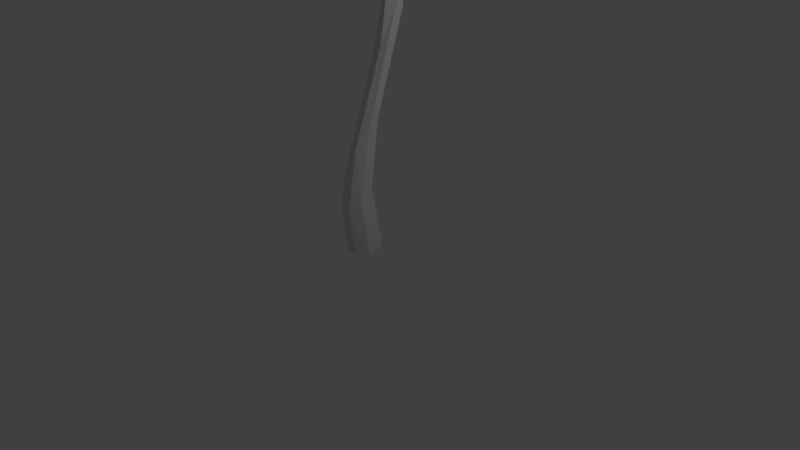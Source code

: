 # Source: Palm_Tree_1.blend  (saved by Blender 2.78.0; exported with 4.5.12 LTS)
import bpy
from mathutils import Matrix  # noqa: F401  (used for matrix-valued properties, if any)

bpy.ops.wm.read_factory_settings(use_empty=True)
scene = bpy.context.scene
scene.name = 'Scene'

# ---- collections
col_collection_1 = bpy.data.collections.new('Collection 1'); scene.collection.children.link(col_collection_1)

# ---- materials (node trees are filled in below, after node groups)
mat_material = bpy.data.materials.new('Material')
mat_material.alpha_threshold = 0.0
mat_material.use_transparent_shadow = False
mat_material.roughness = 0.5
mat_material.line_color = (0.0, 0.0, 0.0, 1.0)

# ---- material node trees

# ---- world
world_world = bpy.data.worlds.new('World'); scene.world = world_world
world_world.color = (0.05088, 0.05088, 0.05088)
world_world.use_sun_shadow = False
world_world.sun_shadow_jitter_overblur = 0.0
world_world.cycles.sampling_method = 'MANUAL'

# ---- cameras
cam_camera = bpy.data.cameras.new('Camera')
cam_camera.clip_end = 100.0
cam_camera.lens = 35.0
cam_camera.sensor_width = 32.0
cam_camera.sensor_height = 18.0
cam_camera.ortho_scale = 7.314
cam_camera.dof.focus_distance = 0.0
cam_camera.dof.aperture_fstop = 128.0

# ---- lights
light_lamp = bpy.data.lights.new('Lamp', 'POINT')
light_lamp.transmission_factor = 0.0
light_lamp.cutoff_distance = 30.0
light_lamp.energy = 100.0
light_lamp.shadow_buffer_clip_start = 1.001
light_lamp.shadow_soft_size = 0.1
light_lamp.shadow_maximum_resolution = 0.006
light_lamp.use_absolute_resolution = True

# ---- meshes
me_plane_011 = bpy.data.meshes.new('Plane.011')
me_plane_011.from_pydata([(0.9067, -0.7545, -0.07472), (0.3016, -1.439, -0.06016), (4.871, -1.152, -0.08575), (3.894, -1.77, -0.1964), (2.32, -0.8311, 0.08317), (1.584, -1.504, 0.01808), (3.342, -1.672, -0.08872), (4.322, -1.049, 0.01232), (0.08759, -1.032, -7.6e-05), (5.384, -1.633, -0.3841), (2.015, -1.146, 0.1918), (3.889, -1.37, 0.05159), (-0.3528, -0.6498, -0.07376), (0.9418, -1.199, -0.07499), (2.824, 0.3058, -0.1046), (3.931, -0.2834, -0.01698), (0.665, -0.2855, 0.03601), (1.902, -0.8527, 0.04203), (3.367, -0.4036, 0.05055), (2.273, 0.1954, -0.01482), (-0.1356, -1.047, 0.0), (4.376, 0.2245, -0.2359), (1.259, -0.546, 0.1584), (2.821, -0.08484, 0.1099), (-1.008, -0.8021, -0.07396), (0.9924, -0.803, -0.07579), (-1.256, 0.6862, -0.09821), (0.7109, 0.608, -0.008242), (-1.178, -0.2877, 0.02979), (0.8235, -0.3163, 0.03973), (0.6471, 0.3752, 0.05678), (-1.334, 0.4634, -0.01202), (-0.0273, -1.0, 0.0), (-0.1454, 1.059, -0.225), (-0.253, -0.2945, 0.1543), (-0.4015, 0.4319, 0.1151), (-1.056, -1.161, -0.07331), (0.2884, -0.63, -0.07173), (-4.568, -0.2071, -0.4951), (-2.885, 0.1128, -0.2493), (-2.411, -0.9015, 0.005041), (-0.9335, -0.4256, 0.0462), (-2.572, -0.06932, -0.1129), (-4.276, -0.4073, -0.3161), (0.01096, -1.032, 0.0), (-4.1, 0.313, -0.6968), (-1.798, -0.6865, 0.1464), (-3.571, -0.2405, -0.1481), (-0.6247, -1.325, -0.07404), (-0.6541, -0.6046, -0.0762), (-4.621, -1.404, -0.1617), (-4.437, -0.694, -0.07155), (-2.02, -1.386, 0.01491), (-1.971, -0.6648, 0.02372), (-3.81, -0.7188, 0.003077), (-4.022, -1.434, -0.06594), (-0.09157, -0.9689, 0.0), (-5.644, -1.001, -0.3029), (-2.01, -1.052, 0.1359), (-3.943, -1.095, 0.05739), (0.5869, -1.35, -0.07374), (-1.174, -1.007, -0.07462), (-1.176, -2.644, 0.08492), (-2.805, -2.24, 0.1745), (0.05326, -1.818, 0.07274), (-1.671, -1.45, 0.08596), (-2.439, -2.055, 0.2118), (-0.8108, -2.471, 0.1436), (-0.0163, -1.008, 0.0), (-2.65, -2.769, -0.1863), (-0.7527, -1.652, 0.2074), (-1.592, -2.28, 0.2817), (1.066, -1.144, -0.07374), (-0.8622, -1.337, -0.07462), (2.289, -2.517, 0.08492), (0.3362, -2.632, 0.1745), (1.584, -1.615, 0.07274), (-0.3669, -1.781, 0.08596), (0.2441, -2.408, 0.2118), (2.218, -2.301, 0.1436), (-0.02628, -1.049, 0.0), (1.765, -3.124, 0.0), (0.6825, -1.696, 0.2074), (1.288, -2.359, 0.2817)], [], [(11, 6, 3, 9), (8, 1, 5, 10), (10, 5, 6, 11), (4, 10, 11, 7), (0, 8, 10, 4), (7, 11, 9, 2), (23, 18, 15, 21), (20, 13, 17, 22), (22, 17, 18, 23), (16, 22, 23, 19), (12, 20, 22, 16), (19, 23, 21, 14), (35, 30, 27, 33), (32, 25, 29, 34), (34, 29, 30, 35), (28, 34, 35, 31), (24, 32, 34, 28), (31, 35, 33, 26), (47, 42, 39, 45), (44, 37, 41, 46), (46, 41, 42, 47), (40, 46, 47, 43), (36, 44, 46, 40), (43, 47, 45, 38), (59, 54, 51, 57), (56, 49, 53, 58), (58, 53, 54, 59), (52, 58, 59, 55), (48, 56, 58, 52), (55, 59, 57, 50), (71, 66, 63, 69), (68, 61, 65, 70), (70, 65, 66, 71), (64, 70, 71, 67), (60, 68, 70, 64), (67, 71, 69, 62), (83, 78, 75, 81), (80, 73, 77, 82), (82, 77, 78, 83), (76, 82, 83, 79), (72, 80, 82, 76), (79, 83, 81, 74)])
me_plane_011.use_remesh_preserve_volume = False
me_plane_011.use_remesh_preserve_attributes = False
me_plane_011.use_mirror_vertex_groups = False
me_plane_011.update()
me_cube = bpy.data.meshes.new('Cube')
me_cube.from_pydata([(-2.98e-08, -0.03495, 0.0), (-0.3313, 0.3069, 5.727), (-0.5086, 0.3985, 6.246), (-0.3974, 0.4292, 6.242), (-0.4067, 0.5102, 6.729), (-0.4801, 0.3268, 5.678), (-0.3618, 0.7022, 2.965), (-0.1261, 0.6027, 3.075), (-0.2682, 0.6088, 3.431), (-0.4036, 0.771, 3.685), (-0.2254, 0.666, 4.033), (-0.3953, 0.672, 4.295), (-0.1986, 0.7629, 3.915), (-0.3949, 0.6801, 3.937), (-0.2377, 0.1866, 1.808), (-0.327, 0.4345, 2.586), (-0.1526, 0.6624, 2.795), (-0.1383, -0.2246, 0.07012), (-0.2003, 0.04019, 0.1066), (0.08912, 0.1407, 0.1364), (0.1873, -0.1519, 0.1063), (-0.1323, -0.3176, 0.6761), (-0.2308, -0.04545, 0.7717), (0.1313, -0.2294, 0.8122), (-0.1527, -0.151, 1.39), (0.01865, 0.03152, 1.038), (-0.1507, 0.302, 1.913), (0.03138, 0.005072, 1.693), (-0.4879, 0.2591, 5.709), (-0.4304, 0.371, 5.626), (-0.3161, 0.4718, 4.682), (-0.4239, 0.5196, 4.663), (-0.1087, 0.6996, 3.068), (-0.2553, 0.1169, 1.858), (0.03368, 0.1501, 1.81), (-0.08018, 0.1469, 0.1632), (0.223, 0.0008074, 0.1919), (0.133, -0.05429, 0.9957), (-0.1234, 0.05983, 0.9416), (0.06277, -0.2697, 0.1199), (-0.504, 0.5324, 6.742), (-0.5078, 0.612, 6.679), (-0.4002, 0.6077, 6.686), (-0.2714, 0.7227, 2.865), (-0.3903, 0.3265, 6.375), (-0.5133, 0.3231, 6.283), (-0.4594, 0.4238, 6.194), (-0.3388, 0.2486, 5.901), (-0.3407, 0.677, 4.412), (-0.3867, 0.2055, 5.826), (-0.2583, 0.5604, 4.626), (-0.2625, 0.6406, 3.89), (-0.2989, 0.85, 3.478), (-0.3288, 0.8271, 3.863), (-0.1529, 0.3764, 2.634), (0.02863, -0.3449, 0.6794), (-0.2511, -0.1665, 0.2309), (-0.03167, -0.1626, 1.451), (-0.2528, -0.1803, 0.9625)], [], [(0, 17, 18), (5, 46, 29), (46, 5, 2), (1, 46, 3), (44, 49, 47), (41, 46, 2), (42, 47, 3), (1, 50, 48), (48, 29, 1), (10, 1, 47), (47, 49, 10), (32, 16, 52), (8, 13, 9), (9, 52, 6), (52, 53, 12), (53, 9, 11), (39, 17, 0, 20), (27, 54, 57), (24, 54, 15), (6, 26, 14), (14, 15, 6), (16, 32, 34), (7, 8, 54), (18, 56, 22), (18, 17, 56), (20, 36, 23), (25, 37, 36), (24, 58, 21), (23, 57, 55), (14, 38, 22), (22, 58, 14), (25, 34, 37), (57, 23, 27), (34, 25, 26), (35, 19, 0, 18), (36, 20, 0, 19), (44, 4, 40, 45), (40, 4, 42), (40, 42, 41), (28, 45, 5), (1, 29, 46), (45, 28, 49), (2, 5, 45), (49, 44, 45), (3, 47, 1), (45, 40, 41, 2), (46, 41, 42, 3), (47, 42, 4, 44), (51, 30, 31, 13), (11, 5, 29, 48), (10, 30, 51), (28, 31, 30), (31, 28, 5), (12, 10, 7, 32), (5, 11, 31), (30, 49, 28), (10, 49, 30), (10, 50, 1), (6, 52, 43), (52, 16, 43), (52, 12, 32), (8, 7, 10, 51), (7, 27, 34, 32), (13, 8, 51), (53, 52, 9), (11, 9, 13), (13, 31, 11), (48, 53, 11), (48, 50, 12), (12, 53, 48), (10, 12, 50), (24, 57, 54), (24, 15, 33), (14, 33, 15), (26, 16, 34), (6, 43, 26), (26, 43, 16), (55, 21, 17, 39), (27, 7, 54), (15, 54, 8), (8, 9, 15), (6, 15, 9), (38, 35, 18, 22), (17, 21, 56), (38, 25, 19, 35), (55, 39, 20, 23), (19, 25, 36), (57, 24, 21, 55), (21, 58, 56), (22, 56, 58), (36, 37, 23), (37, 34, 27), (27, 23, 37), (24, 33, 58), (14, 26, 38), (14, 58, 33), (38, 26, 25)])
me_cube.materials.append(mat_material)
me_cube.use_remesh_preserve_volume = False
me_cube.use_remesh_preserve_attributes = False
me_cube.use_mirror_vertex_groups = False
me_cube.update()

# ---- objects
ob_plane_004 = bpy.data.objects.new('Plane.004', me_plane_011)
ob_cube = bpy.data.objects.new('Cube', me_cube)
ob_lamp = bpy.data.objects.new('Lamp', light_lamp)
ob_camera = bpy.data.objects.new('Camera', cam_camera)

# ---- transforms, parenting, visibility, modifiers, constraints
ob_plane_004.location = (-1.387, -0.7108, 6.709)
ob_plane_004.rotation_euler = (5.843e-09, -2.373e-09, -10.05)
ob_plane_004.scale = (0.5661, 1.572, 1.354)
ob_plane_004.lineart.crease_threshold = 0.0
ob_cube.location = (0.0, 0.0, 0.0)
ob_cube.lock_rotations_4d = False
ob_cube.empty_display_type = 'ARROWS'
ob_cube.lineart.crease_threshold = 0.0
ob_lamp.location = (4.076, 1.005, 5.904)
ob_lamp.rotation_euler = (0.6503, 0.05522, 1.866)
ob_lamp.lock_rotations_4d = False
ob_lamp.empty_display_type = 'ARROWS'
ob_lamp.color = (0.0, 0.0, 0.0, 0.0)
ob_lamp.lineart.crease_threshold = 0.0
ob_camera.location = (7.481, -6.508, 5.344)
ob_camera.rotation_euler = (1.109, 0.0, 0.8149)
ob_camera.lock_rotations_4d = False
ob_camera.empty_display_type = 'ARROWS'
ob_camera.color = (0.0, 0.0, 0.0, 0.0)
ob_camera.display_type = 'WIRE'
ob_camera.lineart.crease_threshold = 0.0

# ---- collection membership
col_collection_1.objects.link(ob_plane_004)
col_collection_1.objects.link(ob_cube)
col_collection_1.objects.link(ob_lamp)
col_collection_1.objects.link(ob_camera)

# ---- scene / render settings (as saved in the file)
scene.camera = ob_camera
scene.frame_start = 1; scene.frame_end = 250; scene.frame_set(1)
scene.render.engine = 'BLENDER_EEVEE_NEXT'
scene.render.resolution_percentage = 50
scene.render.dither_intensity = 0.0
scene.cycles.use_denoising = False
scene.cycles.samples = 128
scene.cycles.sampling_pattern = 'TABULATED_SOBOL'
scene.cycles.light_sampling_threshold = 0.0
scene.cycles.use_adaptive_sampling = False
scene.cycles.use_light_tree = False
scene.cycles.blur_glossy = 0.0
scene.cycles.sample_clamp_indirect = 0.0
scene.view_settings.view_transform = 'Standard'
bpy.context.view_layer.update()
